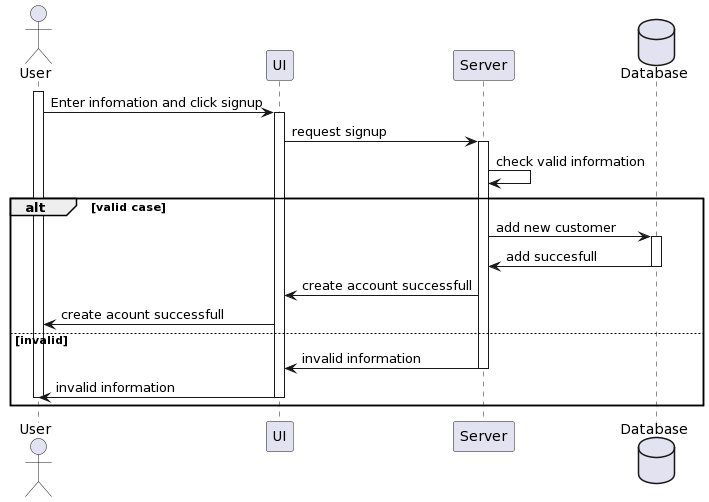

The diagram above was rendered by PlantUML. Its source (embedded in the PNG):
@startuml
actor User as u
participant UI as ui
participant Server as s
database "Database" as d

activate u
u -> ui: Enter infomation and click signup
activate ui 
ui -> s: request signup
activate s
s-> s: check valid information
alt valid case
     s->d : add new customer
     activate d
     d->s : add succesfull
     deactivate d
     s->ui: create account successfull
     ui->u: create acount successfull
else invalid
     s->ui: invalid information
     deactivate s
     ui->u: invalid information
     deactivate ui
     deactivate u
end
@enduml